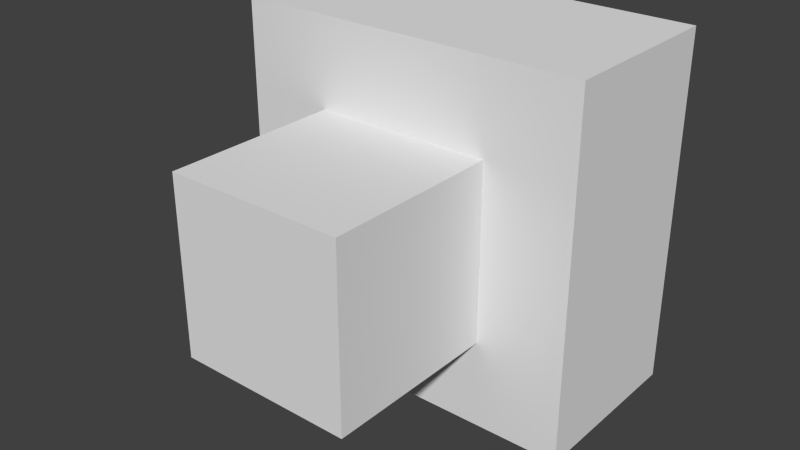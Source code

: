 # Source: testaux.blend  (saved by Blender 2.70.0; exported with 4.5.12 LTS)
import bpy
from mathutils import Matrix  # noqa: F401  (used for matrix-valued properties, if any)

bpy.ops.wm.read_factory_settings(use_empty=True)
scene = bpy.context.scene
scene.name = 'Scene'

# ---- collections
col_collection_1 = bpy.data.collections.new('Collection 1'); scene.collection.children.link(col_collection_1)

# ---- materials (node trees are filled in below, after node groups)
mat_material = bpy.data.materials.new('Material')
mat_material.alpha_threshold = 0.0
mat_material.use_transparent_shadow = False
mat_material.roughness = 0.5
mat_material.line_color = (0.0, 0.0, 0.0, 1.0)

# ---- material node trees

# ---- world
world_world = bpy.data.worlds.new('World'); scene.world = world_world
world_world.color = (0.05088, 0.05088, 0.05088)
world_world.use_sun_shadow = False
world_world.sun_shadow_jitter_overblur = 0.0
world_world.cycles.sampling_method = 'MANUAL'
world_world.cycles.sample_map_resolution = 256

# ---- meshes
me_cube = bpy.data.meshes.new('Cube')
me_cube.from_pydata([(0.5, 0.5, -0.5), (0.5, 0.5, 0.5), (-0.5, 0.5, 0.5), (-0.5, 0.5, -0.5), (0.5, -3.199e-07, -0.5), (0.5, 3.199e-07, 0.5), (-0.5, 3.199e-07, 0.5), (-0.5, -3.199e-07, -0.5), (0.5, 0.5, 2.166e-07), (2.384e-07, 0.5, -0.5), (-5.364e-07, 0.5, 0.5), (-0.5, 0.5, -4.987e-07), (5.96e-08, -0.5, 2.007e-07), (-1.49e-07, 0.5, -1.411e-07), (0.5, 1.907e-13, 2.98e-07), (-2.98e-07, 3.199e-07, 0.5), (-0.5, -1.525e-13, -2.384e-07), (2.384e-07, -3.199e-07, -0.5), (0.5, 0.25, -0.5), (0.5, 0.25, 0.5), (-0.5, 0.25, 0.5), (-0.5, 0.25, -0.5), (0.5, 0.5, 0.25), (-0.25, 0.5, -0.5), (-0.25, 0.5, 0.5), (-0.5, 0.5, -0.25), (-0.25, -1.335e-13, -2.086e-07), (0.25, -1.907e-14, -2.98e-08), (1.192e-07, -1.599e-07, -0.25), (2.98e-08, 1.598e-07, 0.25), (0.5, 0.5, -0.25), (0.25, 0.5, -0.5), (0.25, 0.5, 0.5), (-0.5, 0.5, 0.25), (-0.25, -0.5, 1.113e-07), (0.25, -0.5, 2.901e-07), (1.192e-07, -0.5, -0.25), (2.98e-08, -0.5, 0.25), (-3.427e-07, 0.5, 0.25), (4.47e-08, 0.5, -0.25), (0.25, 0.5, 3.775e-08), (-0.25, 0.5, -3.199e-07), (0.5, 1.598e-07, 0.25), (0.5, -1.599e-07, -0.25), (-0.25, 1.598e-07, 0.25), (0.5, 0.25, 2.573e-07), (-0.25, 3.199e-07, 0.5), (0.25, 3.199e-07, 0.5), (-0.25, -1.599e-07, -0.25), (-4.172e-07, 0.25, 0.5), (-0.5, -1.599e-07, -0.25), (-0.5, 1.598e-07, 0.25), (0.25, -1.599e-07, -0.25), (-0.5, 0.25, -3.686e-07), (-0.25, -3.199e-07, -0.5), (0.25, -3.199e-07, -0.5), (2.384e-07, 0.25, -0.5), (0.25, 1.598e-07, 0.25), (-0.25, -0.5, 0.25), (-0.25, 0.5, 0.25), (0.5, 0.25, 0.25), (-0.25, 0.25, 0.5), (-0.5, 0.25, -0.25), (0.25, -0.25, 0.25), (-0.25, -0.5, -0.25), (0.25, -0.5, -0.25), (0.25, -0.5, 0.25), (0.25, 0.5, 0.25), (0.25, 0.5, -0.25), (-0.25, 0.5, -0.25), (0.25, -0.25, -0.25), (-0.25, -0.25, -0.25), (0.5, 0.25, -0.25), (-0.25, -0.25, 0.25), (2.98e-08, -0.25, 0.25), (0.25, 0.25, 0.5), (1.192e-07, -0.25, -0.25), (0.25, -0.25, 1.301e-07), (-0.5, 0.25, 0.25), (-0.25, 0.25, -0.5), (0.25, 0.25, -0.5), (-0.25, -0.25, -4.868e-08)], [], [(59, 33, 2, 24), (60, 22, 1, 19), (61, 24, 2, 20), (62, 25, 3, 21), (42, 5, 47, 57), (65, 35, 12, 36), (43, 14, 27, 52), (67, 38, 10, 32), (68, 39, 13, 40), (69, 25, 11, 41), (70, 76, 28, 52), (34, 58, 73, 81), (72, 30, 8, 45), (76, 71, 48, 28), (64, 34, 81, 71), (75, 32, 10, 49), (73, 74, 29, 44), (35, 65, 70, 77), (78, 33, 11, 53), (79, 54, 7, 21), (80, 55, 17, 56), (50, 7, 54, 48), (57, 27, 14, 42), (12, 37, 58, 34), (43, 52, 55, 4), (38, 59, 24, 10), (13, 41, 59, 38), (41, 11, 33, 59), (42, 60, 19, 5), (14, 45, 60, 42), (45, 8, 22, 60), (46, 61, 20, 6), (15, 49, 61, 46), (49, 10, 24, 61), (50, 62, 21, 7), (16, 53, 62, 50), (53, 11, 25, 62), (81, 73, 44, 26), (66, 35, 77, 63), (50, 48, 26, 16), (36, 12, 34, 64), (35, 66, 37, 12), (22, 67, 32, 1), (8, 40, 67, 22), (40, 13, 38, 67), (30, 68, 40, 8), (0, 31, 68, 30), (31, 9, 39, 68), (39, 69, 41, 13), (9, 23, 69, 39), (23, 3, 25, 69), (58, 37, 74, 73), (74, 63, 57, 29), (43, 72, 45, 14), (4, 18, 72, 43), (18, 0, 30, 72), (28, 17, 55, 52), (36, 64, 71, 76), (17, 28, 48, 54), (77, 70, 52, 27), (47, 75, 49, 15), (5, 19, 75, 47), (19, 1, 32, 75), (15, 46, 44, 29), (65, 36, 76, 70), (15, 29, 57, 47), (71, 81, 26, 48), (51, 78, 53, 16), (6, 20, 78, 51), (20, 2, 33, 78), (23, 79, 21, 3), (9, 56, 79, 23), (56, 17, 54, 79), (31, 80, 56, 9), (0, 18, 80, 31), (18, 4, 55, 80), (37, 66, 63, 74), (63, 77, 27, 57), (26, 44, 51, 16), (6, 51, 44, 46)])
me_cube.materials.append(mat_material)
me_cube.use_remesh_preserve_volume = False
me_cube.use_remesh_preserve_attributes = False
me_cube.use_mirror_vertex_groups = False
me_cube.update()

# ---- objects
ob_cube = bpy.data.objects.new('Cube', me_cube)

# ---- transforms, parenting, visibility, modifiers, constraints
ob_cube.location = (0.0, 0.0, 0.5)
ob_cube.lock_rotations_4d = False
ob_cube.empty_display_type = 'ARROWS'
ob_cube.lineart.crease_threshold = 0.0

# ---- collection membership
col_collection_1.objects.link(ob_cube)

# ---- scene / render settings (as saved in the file)
scene.frame_start = 1; scene.frame_end = 250; scene.frame_set(1)
scene.render.engine = 'BLENDER_EEVEE_NEXT'
scene.render.resolution_percentage = 50
scene.render.dither_intensity = 0.0
scene.cycles.use_denoising = False
scene.cycles.samples = 10
scene.cycles.sampling_pattern = 'TABULATED_SOBOL'
scene.cycles.light_sampling_threshold = 0.0
scene.cycles.use_adaptive_sampling = False
scene.cycles.use_light_tree = False
scene.cycles.blur_glossy = 0.0
scene.cycles.volume_bounces = 1
scene.cycles.pixel_filter_type = 'GAUSSIAN'
scene.cycles.sample_clamp_indirect = 0.0
scene.view_settings.view_transform = 'Standard'
bpy.context.view_layer.update()

# ---- added for rendering (the .blend has no active camera and no usable light): camera, sun
cam_auto = bpy.data.cameras.new('AutoCamera')
cam_auto.lens = 50.0
cam_auto.sensor_width = 36.0
cam_auto.clip_end = 1000.0
ob_auto_camera = bpy.data.objects.new('AutoCamera', cam_auto)
scene.collection.objects.link(ob_auto_camera)
ob_auto_camera.location = (1.60254, -1.92304, 1.78203)
ob_auto_camera.rotation_euler = (1.09748, -7.21219e-08, 0.694738)
scene.camera = ob_auto_camera
light_auto_sun = bpy.data.lights.new('AutoSun', 'SUN')
light_auto_sun.energy = 3.0
light_auto_sun.angle = 0.0523599
ob_auto_sun = bpy.data.objects.new('AutoSun', light_auto_sun)
scene.collection.objects.link(ob_auto_sun)
ob_auto_sun.rotation_euler = (0.872665, 0.174533, 0.523599)
bpy.context.view_layer.update()
